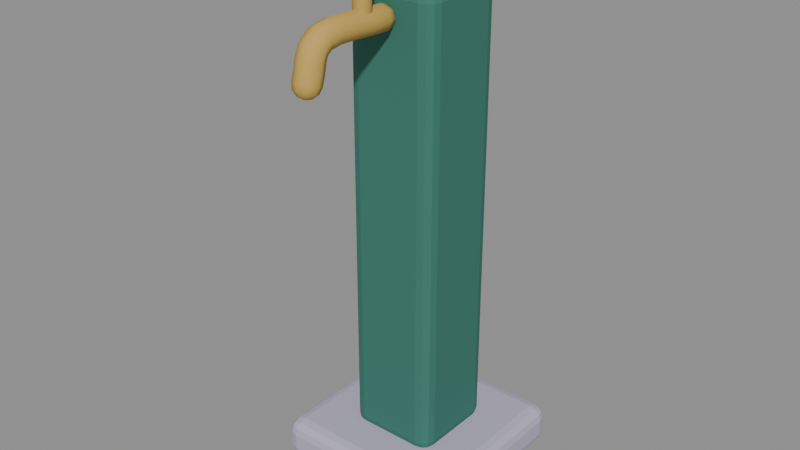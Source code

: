 # Source: tap_post.blend  (saved by Blender 5.1.30; exported with 4.5.12 LTS)
import bpy
from mathutils import Matrix  # noqa: F401  (used for matrix-valued properties, if any)

bpy.ops.wm.read_factory_settings(use_empty=True)
scene = bpy.context.scene
scene.name = 'Scene'

# ---- materials (node trees are filled in below, after node groups)
mat_stone = bpy.data.materials.new('stone')
mat_stone.diffuse_color = (0.4735, 0.4397, 0.5711, 1.0)
mat_teal = bpy.data.materials.new('teal')
mat_teal.diffuse_color = (0.04667, 0.1878, 0.1441, 1.0)
mat_gold = bpy.data.materials.new('gold')
mat_gold.diffuse_color = (0.5647, 0.3712, 0.09084, 1.0)

# ---- material node trees
mat_stone.use_nodes = True; mat_stone.node_tree.nodes.clear()
_N = mat_stone.node_tree.nodes; _L = mat_stone.node_tree.links
n0 = _N.new('ShaderNodeBsdfPrincipled'); n0.name = 'Principled BSDF'; n0.location = (-200, 100)
n0.inputs[0].default_value = (0.4735, 0.4397, 0.5711, 1.0)
n0.inputs[2].default_value = 0.8
n0.inputs[13].default_value = 0.25
n1 = _N.new('ShaderNodeOutputMaterial'); n1.name = 'Material Output'; n1.location = (200, 100)
_L.new(n0.outputs[0], n1.inputs[0])
n1.is_active_output = True
mat_teal.use_nodes = True; mat_teal.node_tree.nodes.clear()
_N = mat_teal.node_tree.nodes; _L = mat_teal.node_tree.links
n0 = _N.new('ShaderNodeBsdfPrincipled'); n0.name = 'Principled BSDF'; n0.location = (-200, 100)
n0.inputs[0].default_value = (0.04667, 0.1878, 0.1441, 1.0)
n0.inputs[2].default_value = 0.77
n0.inputs[13].default_value = 0.25
n1 = _N.new('ShaderNodeOutputMaterial'); n1.name = 'Material Output'; n1.location = (200, 100)
_L.new(n0.outputs[0], n1.inputs[0])
n1.is_active_output = True
mat_gold.use_nodes = True; mat_gold.node_tree.nodes.clear()
_N = mat_gold.node_tree.nodes; _L = mat_gold.node_tree.links
n0 = _N.new('ShaderNodeBsdfPrincipled'); n0.name = 'Principled BSDF'; n0.location = (-200, 100)
n0.inputs[0].default_value = (0.5647, 0.3712, 0.09084, 1.0)
n0.inputs[2].default_value = 0.77
n0.inputs[13].default_value = 0.25
n1 = _N.new('ShaderNodeOutputMaterial'); n1.name = 'Material Output'; n1.location = (200, 100)
_L.new(n0.outputs[0], n1.inputs[0])
n1.is_active_output = True

# ---- meshes
me_stone_base = bpy.data.meshes.new('Stone_base')
me_stone_base.from_pydata([(-0.175, -0.175, -0.04), (-0.175, -0.175, 0.04), (-0.175, 0.175, -0.04), (-0.175, 0.175, 0.04), (0.175, -0.175, -0.04), (0.175, -0.175, 0.04), (0.175, 0.175, -0.04), (0.175, 0.175, 0.04)], [], [(0, 1, 3, 2), (2, 3, 7, 6), (6, 7, 5, 4), (4, 5, 1, 0), (2, 6, 4, 0), (7, 3, 1, 5)])
me_stone_base.materials.append(mat_stone)
me_stone_base.update()
me_post = bpy.data.meshes.new('Post')
me_post.from_pydata([(-0.085, -0.085, -0.425), (-0.085, -0.085, 0.425), (-0.085, 0.085, -0.425), (-0.085, 0.085, 0.425), (0.085, -0.085, -0.425), (0.085, -0.085, 0.425), (0.085, 0.085, -0.425), (0.085, 0.085, 0.425)], [], [(0, 1, 3, 2), (2, 3, 7, 6), (6, 7, 5, 4), (4, 5, 1, 0), (2, 6, 4, 0), (7, 3, 1, 5)])
me_post.materials.append(mat_teal)
me_post.update()
me_brass_tap = bpy.data.meshes.new('Brass_tap')
me_brass_tap.from_pydata([(0.0115, -0.0801, 0.8592), (0.008132, -0.07977, 0.8673), (7.042e-19, -0.07963, 0.8707), (-0.008132, -0.07977, 0.8673), (-0.0115, -0.0801, 0.8592), (-0.008132, -0.08043, 0.8511), (-2.113e-18, -0.08056, 0.8477), (0.008132, -0.08043, 0.8511), (0.01992, -0.08851, 0.8595), (0.01408, -0.08794, 0.8736), (1.22e-18, -0.08771, 0.8794), (-0.01408, -0.08794, 0.8736), (-0.01992, -0.08851, 0.8595), (-0.01408, -0.08908, 0.8455), (-3.659e-18, -0.08931, 0.8396), (0.01408, -0.08908, 0.8455), (0.023, -0.1, 0.86), (0.01626, -0.09934, 0.8763), (1.408e-18, -0.09907, 0.883), (-0.01626, -0.09934, 0.8763), (-0.023, -0.1, 0.86), (-0.01626, -0.1007, 0.8437), (-4.225e-18, -0.1009, 0.837), (0.01626, -0.1007, 0.8437), (0.023, -0.1348, 0.8614), (0.01626, -0.134, 0.8776), (1.408e-18, -0.1336, 0.8844), (-0.01626, -0.134, 0.8776), (-0.023, -0.1348, 0.8614), (-0.01626, -0.1357, 0.8452), (-4.225e-18, -0.1361, 0.8384), (0.01626, -0.1357, 0.8452), (0.023, -0.1713, 0.8637), (0.01626, -0.1706, 0.88), (1.408e-18, -0.1703, 0.8867), (-0.01626, -0.1706, 0.88), (-0.023, -0.1713, 0.8637), (-0.01626, -0.1719, 0.8475), (-4.225e-18, -0.1722, 0.8408), (0.01626, -0.1719, 0.8475), (0.023, -0.2045, 0.8642), (0.01626, -0.2056, 0.8804), (1.408e-18, -0.206, 0.8872), (-0.01626, -0.2056, 0.8804), (-0.023, -0.2045, 0.8642), (-0.01626, -0.2035, 0.848), (-4.225e-18, -0.2031, 0.8413), (0.01626, -0.2035, 0.848), (0.023, -0.23, 0.86), (0.01626, -0.2357, 0.8752), (1.408e-18, -0.2381, 0.8815), (-0.01626, -0.2357, 0.8752), (-0.023, -0.23, 0.86), (-0.01626, -0.2243, 0.8448), (-4.225e-18, -0.2219, 0.8385), (0.01626, -0.2243, 0.8448), (0.023, -0.2445, 0.8492), (0.01626, -0.2572, 0.8595), (1.408e-18, -0.2624, 0.8637), (-0.01626, -0.2572, 0.8595), (-0.023, -0.2445, 0.8492), (-0.01626, -0.2319, 0.839), (-4.225e-18, -0.2267, 0.8347), (0.01626, -0.2319, 0.839), (0.023, -0.2512, 0.8338), (0.01626, -0.2668, 0.8386), (1.408e-18, -0.2732, 0.8406), (-0.01626, -0.2668, 0.8386), (-0.023, -0.2512, 0.8338), (-0.01626, -0.2357, 0.8289), (-4.225e-18, -0.2293, 0.8269), (0.01626, -0.2357, 0.8289), (0.023, -0.2548, 0.8164), (0.01626, -0.2706, 0.8205), (1.408e-18, -0.2771, 0.8222), (-0.01626, -0.2706, 0.8205), (-0.023, -0.2548, 0.8164), (-0.01626, -0.2391, 0.8123), (-4.225e-18, -0.2326, 0.8106), (0.01626, -0.2391, 0.8123), (0.023, -0.26, 0.8), (0.01626, -0.2755, 0.8049), (1.408e-18, -0.2819, 0.8069), (-0.01626, -0.2755, 0.8049), (-0.023, -0.26, 0.8), (-0.01626, -0.2445, 0.7951), (-4.225e-18, -0.2381, 0.7931), (0.01626, -0.2445, 0.7951), (0.01992, -0.2634, 0.789), (0.01408, -0.2769, 0.7933), (1.22e-18, -0.2825, 0.795), (-0.01408, -0.2769, 0.7933), (-0.01992, -0.2634, 0.789), (-0.01408, -0.25, 0.7848), (-3.659e-18, -0.2444, 0.7831), (0.01408, -0.25, 0.7848), (0.0115, -0.266, 0.781), (0.008132, -0.2737, 0.7834), (7.042e-19, -0.2769, 0.7844), (-0.008132, -0.2737, 0.7834), (-0.0115, -0.266, 0.781), (-0.008132, -0.2582, 0.7786), (-2.113e-18, -0.255, 0.7775), (0.008132, -0.2582, 0.7786), (0.0, -0.07702, 0.8591), (0.0, -0.2669, 0.7781)], [], [(0, 1, 9, 8), (1, 2, 10, 9), (2, 3, 11, 10), (3, 4, 12, 11), (4, 5, 13, 12), (5, 6, 14, 13), (6, 7, 15, 14), (7, 0, 8, 15), (8, 9, 17, 16), (9, 10, 18, 17), (10, 11, 19, 18), (11, 12, 20, 19), (12, 13, 21, 20), (13, 14, 22, 21), (14, 15, 23, 22), (15, 8, 16, 23), (16, 17, 25, 24), (17, 18, 26, 25), (18, 19, 27, 26), (19, 20, 28, 27), (20, 21, 29, 28), (21, 22, 30, 29), (22, 23, 31, 30), (23, 16, 24, 31), (24, 25, 33, 32), (25, 26, 34, 33), (26, 27, 35, 34), (27, 28, 36, 35), (28, 29, 37, 36), (29, 30, 38, 37), (30, 31, 39, 38), (31, 24, 32, 39), (32, 33, 41, 40), (33, 34, 42, 41), (34, 35, 43, 42), (35, 36, 44, 43), (36, 37, 45, 44), (37, 38, 46, 45), (38, 39, 47, 46), (39, 32, 40, 47), (40, 41, 49, 48), (41, 42, 50, 49), (42, 43, 51, 50), (43, 44, 52, 51), (44, 45, 53, 52), (45, 46, 54, 53), (46, 47, 55, 54), (47, 40, 48, 55), (48, 49, 57, 56), (49, 50, 58, 57), (50, 51, 59, 58), (51, 52, 60, 59), (52, 53, 61, 60), (53, 54, 62, 61), (54, 55, 63, 62), (55, 48, 56, 63), (56, 57, 65, 64), (57, 58, 66, 65), (58, 59, 67, 66), (59, 60, 68, 67), (60, 61, 69, 68), (61, 62, 70, 69), (62, 63, 71, 70), (63, 56, 64, 71), (64, 65, 73, 72), (65, 66, 74, 73), (66, 67, 75, 74), (67, 68, 76, 75), (68, 69, 77, 76), (69, 70, 78, 77), (70, 71, 79, 78), (71, 64, 72, 79), (72, 73, 81, 80), (73, 74, 82, 81), (74, 75, 83, 82), (75, 76, 84, 83), (76, 77, 85, 84), (77, 78, 86, 85), (78, 79, 87, 86), (79, 72, 80, 87), (80, 81, 89, 88), (81, 82, 90, 89), (82, 83, 91, 90), (83, 84, 92, 91), (84, 85, 93, 92), (85, 86, 94, 93), (86, 87, 95, 94), (87, 80, 88, 95), (88, 89, 97, 96), (89, 90, 98, 97), (90, 91, 99, 98), (91, 92, 100, 99), (92, 93, 101, 100), (93, 94, 102, 101), (94, 95, 103, 102), (95, 88, 96, 103), (1, 0, 104), (2, 1, 104), (3, 2, 104), (4, 3, 104), (5, 4, 104), (6, 5, 104), (7, 6, 104), (0, 7, 104), (96, 97, 105), (97, 98, 105), (98, 99, 105), (99, 100, 105), (100, 101, 105), (101, 102, 105), (102, 103, 105), (103, 96, 105)])
me_brass_tap.polygons.foreach_set('use_smooth', [True] * 112)
me_brass_tap.materials.append(mat_gold)
me_brass_tap.update()
me_valve_stem = bpy.data.meshes.new('Valve_stem')
me_valve_stem.from_pydata([(0.0, 0.015, -0.05), (0.0, 0.015, 0.05), (0.004635, 0.01427, -0.05), (0.004635, 0.01427, 0.05), (0.008817, 0.01214, -0.05), (0.008817, 0.01214, 0.05), (0.01214, 0.008817, -0.05), (0.01214, 0.008817, 0.05), (0.01427, 0.004635, -0.05), (0.01427, 0.004635, 0.05), (0.015, 0.0, -0.05), (0.015, 0.0, 0.05), (0.01427, -0.004635, -0.05), (0.01427, -0.004635, 0.05), (0.01214, -0.008817, -0.05), (0.01214, -0.008817, 0.05), (0.008817, -0.01214, -0.05), (0.008817, -0.01214, 0.05), (0.004635, -0.01427, -0.05), (0.004635, -0.01427, 0.05), (0.0, -0.015, -0.05), (0.0, -0.015, 0.05), (-0.004635, -0.01427, -0.05), (-0.004635, -0.01427, 0.05), (-0.008817, -0.01214, -0.05), (-0.008817, -0.01214, 0.05), (-0.01214, -0.008817, -0.05), (-0.01214, -0.008817, 0.05), (-0.01427, -0.004635, -0.05), (-0.01427, -0.004635, 0.05), (-0.015, 0.0, -0.05), (-0.015, 0.0, 0.05), (-0.01427, 0.004635, -0.05), (-0.01427, 0.004635, 0.05), (-0.01214, 0.008817, -0.05), (-0.01214, 0.008817, 0.05), (-0.008817, 0.01214, -0.05), (-0.008817, 0.01214, 0.05), (-0.004635, 0.01427, -0.05), (-0.004635, 0.01427, 0.05)], [], [(0, 1, 3, 2), (2, 3, 5, 4), (4, 5, 7, 6), (6, 7, 9, 8), (8, 9, 11, 10), (10, 11, 13, 12), (12, 13, 15, 14), (14, 15, 17, 16), (16, 17, 19, 18), (18, 19, 21, 20), (20, 21, 23, 22), (22, 23, 25, 24), (24, 25, 27, 26), (26, 27, 29, 28), (28, 29, 31, 30), (30, 31, 33, 32), (32, 33, 35, 34), (34, 35, 37, 36), (3, 1, 39, 37, 35, 33, 31, 29, 27, 25, 23, 21, 19, 17, 15, 13, 11, 9, 7, 5), (36, 37, 39, 38), (38, 39, 1, 0), (0, 2, 4, 6, 8, 10, 12, 14, 16, 18, 20, 22, 24, 26, 28, 30, 32, 34, 36, 38)])
me_valve_stem.polygons.foreach_set('use_smooth', [True] * 22)
me_valve_stem.materials.append(mat_gold)
me_valve_stem.update()
me_star_handle = bpy.data.meshes.new('Star_handle')
me_star_handle.from_pydata([(-0.007794, -0.1445, 0.98), (-0.007794, -0.1432, 0.9768), (-0.007794, -0.14, 0.9755), (-0.007794, -0.1368, 0.9768), (-0.007794, -0.1355, 0.98), (-0.007794, -0.1368, 0.9832), (-0.007794, -0.14, 0.9845), (-0.007794, -0.1432, 0.9832), (-0.0045, -0.1478, 0.98), (-0.0045, -0.1455, 0.9745), (-0.0045, -0.14, 0.9722), (-0.0045, -0.1345, 0.9745), (-0.0045, -0.1322, 0.98), (-0.0045, -0.1345, 0.9855), (-0.0045, -0.14, 0.9878), (-0.0045, -0.1455, 0.9855), (0.0, -0.149, 0.98), (0.0, -0.1464, 0.9736), (0.0, -0.14, 0.971), (0.0, -0.1336, 0.9736), (0.0, -0.131, 0.98), (0.0, -0.1336, 0.9864), (0.0, -0.14, 0.989), (0.0, -0.1464, 0.9864), (0.07, -0.149, 0.98), (0.07, -0.1464, 0.9736), (0.07, -0.14, 0.971), (0.07, -0.1336, 0.9736), (0.07, -0.131, 0.98), (0.07, -0.1336, 0.9864), (0.07, -0.14, 0.989), (0.07, -0.1464, 0.9864), (0.0745, -0.1478, 0.98), (0.0745, -0.1455, 0.9745), (0.0745, -0.14, 0.9722), (0.0745, -0.1345, 0.9745), (0.0745, -0.1322, 0.98), (0.0745, -0.1345, 0.9855), (0.0745, -0.14, 0.9878), (0.0745, -0.1455, 0.9855), (0.07779, -0.1445, 0.98), (0.07779, -0.1432, 0.9768), (0.07779, -0.14, 0.9755), (0.07779, -0.1368, 0.9768), (0.07779, -0.1355, 0.98), (0.07779, -0.1368, 0.9832), (0.07779, -0.14, 0.9845), (0.07779, -0.1432, 0.9832), (-0.009, -0.14, 0.98), (0.079, -0.14, 0.98)], [], [(0, 1, 9, 8), (1, 2, 10, 9), (2, 3, 11, 10), (3, 4, 12, 11), (4, 5, 13, 12), (5, 6, 14, 13), (6, 7, 15, 14), (7, 0, 8, 15), (8, 9, 17, 16), (9, 10, 18, 17), (10, 11, 19, 18), (11, 12, 20, 19), (12, 13, 21, 20), (13, 14, 22, 21), (14, 15, 23, 22), (15, 8, 16, 23), (16, 17, 25, 24), (17, 18, 26, 25), (18, 19, 27, 26), (19, 20, 28, 27), (20, 21, 29, 28), (21, 22, 30, 29), (22, 23, 31, 30), (23, 16, 24, 31), (24, 25, 33, 32), (25, 26, 34, 33), (26, 27, 35, 34), (27, 28, 36, 35), (28, 29, 37, 36), (29, 30, 38, 37), (30, 31, 39, 38), (31, 24, 32, 39), (32, 33, 41, 40), (33, 34, 42, 41), (34, 35, 43, 42), (35, 36, 44, 43), (36, 37, 45, 44), (37, 38, 46, 45), (38, 39, 47, 46), (39, 32, 40, 47), (1, 0, 48), (2, 1, 48), (3, 2, 48), (4, 3, 48), (5, 4, 48), (6, 5, 48), (7, 6, 48), (0, 7, 48), (40, 41, 49), (41, 42, 49), (42, 43, 49), (43, 44, 49), (44, 45, 49), (45, 46, 49), (46, 47, 49), (47, 40, 49)])
me_star_handle.polygons.foreach_set('use_smooth', [True] * 56)
me_star_handle.materials.append(mat_gold)
me_star_handle.update()
me_star_handle_001 = bpy.data.meshes.new('Star_handle.001')
me_star_handle_001.from_pydata([(0.0045, -0.1322, 0.98), (0.003182, -0.1322, 0.9832), (-2.017e-19, -0.1322, 0.9845), (-0.003182, -0.1322, 0.9832), (-0.0045, -0.1322, 0.98), (-0.003182, -0.1322, 0.9768), (-1.304e-18, -0.1322, 0.9755), (0.003182, -0.1322, 0.9768), (0.007794, -0.1355, 0.98), (0.005511, -0.1355, 0.9855), (2.017e-19, -0.1355, 0.9878), (-0.005511, -0.1355, 0.9855), (-0.007794, -0.1355, 0.98), (-0.005511, -0.1355, 0.9745), (-1.707e-18, -0.1355, 0.9722), (0.005511, -0.1355, 0.9745), (0.009, -0.14, 0.98), (0.006364, -0.14, 0.9864), (5.511e-19, -0.14, 0.989), (-0.006364, -0.14, 0.9864), (-0.009, -0.14, 0.98), (-0.006364, -0.14, 0.9736), (-1.653e-18, -0.14, 0.971), (0.006364, -0.14, 0.9736), (0.009, -0.21, 0.98), (0.006364, -0.21, 0.9864), (4.837e-18, -0.21, 0.989), (-0.006364, -0.21, 0.9864), (-0.009, -0.21, 0.98), (-0.006364, -0.21, 0.9736), (2.633e-18, -0.21, 0.971), (0.006364, -0.21, 0.9736), (0.007794, -0.2145, 0.98), (0.005511, -0.2145, 0.9855), (5.039e-18, -0.2145, 0.9878), (-0.005511, -0.2145, 0.9855), (-0.007794, -0.2145, 0.98), (-0.005511, -0.2145, 0.9745), (3.13e-18, -0.2145, 0.9722), (0.005511, -0.2145, 0.9745), (0.0045, -0.2178, 0.98), (0.003182, -0.2178, 0.9832), (5.039e-18, -0.2178, 0.9845), (-0.003182, -0.2178, 0.9832), (-0.0045, -0.2178, 0.98), (-0.003182, -0.2178, 0.9768), (3.937e-18, -0.2178, 0.9755), (0.003182, -0.2178, 0.9768), (-5.511e-19, -0.131, 0.98), (4.837e-18, -0.219, 0.98)], [], [(0, 1, 9, 8), (1, 2, 10, 9), (2, 3, 11, 10), (3, 4, 12, 11), (4, 5, 13, 12), (5, 6, 14, 13), (6, 7, 15, 14), (7, 0, 8, 15), (8, 9, 17, 16), (9, 10, 18, 17), (10, 11, 19, 18), (11, 12, 20, 19), (12, 13, 21, 20), (13, 14, 22, 21), (14, 15, 23, 22), (15, 8, 16, 23), (16, 17, 25, 24), (17, 18, 26, 25), (18, 19, 27, 26), (19, 20, 28, 27), (20, 21, 29, 28), (21, 22, 30, 29), (22, 23, 31, 30), (23, 16, 24, 31), (24, 25, 33, 32), (25, 26, 34, 33), (26, 27, 35, 34), (27, 28, 36, 35), (28, 29, 37, 36), (29, 30, 38, 37), (30, 31, 39, 38), (31, 24, 32, 39), (32, 33, 41, 40), (33, 34, 42, 41), (34, 35, 43, 42), (35, 36, 44, 43), (36, 37, 45, 44), (37, 38, 46, 45), (38, 39, 47, 46), (39, 32, 40, 47), (1, 0, 48), (2, 1, 48), (3, 2, 48), (4, 3, 48), (5, 4, 48), (6, 5, 48), (7, 6, 48), (0, 7, 48), (40, 41, 49), (41, 42, 49), (42, 43, 49), (43, 44, 49), (44, 45, 49), (45, 46, 49), (46, 47, 49), (47, 40, 49)])
me_star_handle_001.polygons.foreach_set('use_smooth', [True] * 56)
me_star_handle_001.materials.append(mat_gold)
me_star_handle_001.update()
me_star_handle_002 = bpy.data.meshes.new('Star_handle.002')
me_star_handle_002.from_pydata([(0.007794, -0.1445, 0.98), (0.007794, -0.1432, 0.9832), (0.007794, -0.14, 0.9845), (0.007794, -0.1368, 0.9832), (0.007794, -0.1355, 0.98), (0.007794, -0.1368, 0.9768), (0.007794, -0.14, 0.9755), (0.007794, -0.1432, 0.9768), (0.0045, -0.1478, 0.98), (0.0045, -0.1455, 0.9855), (0.0045, -0.14, 0.9878), (0.0045, -0.1345, 0.9855), (0.0045, -0.1322, 0.98), (0.0045, -0.1345, 0.9745), (0.0045, -0.14, 0.9722), (0.0045, -0.1455, 0.9745), (0.0, -0.149, 0.98), (0.0, -0.1464, 0.9864), (0.0, -0.14, 0.989), (0.0, -0.1336, 0.9864), (0.0, -0.131, 0.98), (0.0, -0.1336, 0.9736), (0.0, -0.14, 0.971), (0.0, -0.1464, 0.9736), (-0.07, -0.149, 0.98), (-0.07, -0.1464, 0.9864), (-0.07, -0.14, 0.989), (-0.07, -0.1336, 0.9864), (-0.07, -0.131, 0.98), (-0.07, -0.1336, 0.9736), (-0.07, -0.14, 0.971), (-0.07, -0.1464, 0.9736), (-0.0745, -0.1478, 0.98), (-0.0745, -0.1455, 0.9855), (-0.0745, -0.14, 0.9878), (-0.0745, -0.1345, 0.9855), (-0.0745, -0.1322, 0.98), (-0.0745, -0.1345, 0.9745), (-0.0745, -0.14, 0.9722), (-0.0745, -0.1455, 0.9745), (-0.07779, -0.1445, 0.98), (-0.07779, -0.1432, 0.9832), (-0.07779, -0.14, 0.9845), (-0.07779, -0.1368, 0.9832), (-0.07779, -0.1355, 0.98), (-0.07779, -0.1368, 0.9768), (-0.07779, -0.14, 0.9755), (-0.07779, -0.1432, 0.9768), (0.009, -0.14, 0.98), (-0.079, -0.14, 0.98)], [], [(0, 1, 9, 8), (1, 2, 10, 9), (2, 3, 11, 10), (3, 4, 12, 11), (4, 5, 13, 12), (5, 6, 14, 13), (6, 7, 15, 14), (7, 0, 8, 15), (8, 9, 17, 16), (9, 10, 18, 17), (10, 11, 19, 18), (11, 12, 20, 19), (12, 13, 21, 20), (13, 14, 22, 21), (14, 15, 23, 22), (15, 8, 16, 23), (16, 17, 25, 24), (17, 18, 26, 25), (18, 19, 27, 26), (19, 20, 28, 27), (20, 21, 29, 28), (21, 22, 30, 29), (22, 23, 31, 30), (23, 16, 24, 31), (24, 25, 33, 32), (25, 26, 34, 33), (26, 27, 35, 34), (27, 28, 36, 35), (28, 29, 37, 36), (29, 30, 38, 37), (30, 31, 39, 38), (31, 24, 32, 39), (32, 33, 41, 40), (33, 34, 42, 41), (34, 35, 43, 42), (35, 36, 44, 43), (36, 37, 45, 44), (37, 38, 46, 45), (38, 39, 47, 46), (39, 32, 40, 47), (1, 0, 48), (2, 1, 48), (3, 2, 48), (4, 3, 48), (5, 4, 48), (6, 5, 48), (7, 6, 48), (0, 7, 48), (40, 41, 49), (41, 42, 49), (42, 43, 49), (43, 44, 49), (44, 45, 49), (45, 46, 49), (46, 47, 49), (47, 40, 49)])
me_star_handle_002.polygons.foreach_set('use_smooth', [True] * 56)
me_star_handle_002.materials.append(mat_gold)
me_star_handle_002.update()
me_star_handle_003 = bpy.data.meshes.new('Star_handle.003')
me_star_handle_003.from_pydata([(0.0045, -0.1478, 0.98), (0.003182, -0.1478, 0.9768), (1.707e-18, -0.1478, 0.9755), (-0.003182, -0.1478, 0.9768), (-0.0045, -0.1478, 0.98), (-0.003182, -0.1478, 0.9832), (6.051e-19, -0.1478, 0.9845), (0.003182, -0.1478, 0.9832), (0.007794, -0.1445, 0.98), (0.005511, -0.1445, 0.9745), (1.304e-18, -0.1445, 0.9722), (-0.005511, -0.1445, 0.9745), (-0.007794, -0.1445, 0.98), (-0.005511, -0.1445, 0.9855), (-6.051e-19, -0.1445, 0.9878), (0.005511, -0.1445, 0.9855), (0.009, -0.14, 0.98), (0.006364, -0.14, 0.9736), (5.511e-19, -0.14, 0.971), (-0.006364, -0.14, 0.9736), (-0.009, -0.14, 0.98), (-0.006364, -0.14, 0.9864), (-1.653e-18, -0.14, 0.989), (0.006364, -0.14, 0.9864), (0.009, -0.07, 0.98), (0.006364, -0.07, 0.9736), (-1.231e-17, -0.07, 0.971), (-0.006364, -0.07, 0.9736), (-0.009, -0.07, 0.98), (-0.006364, -0.07, 0.9864), (-1.451e-17, -0.07, 0.989), (0.006364, -0.07, 0.9864), (0.007794, -0.0655, 0.98), (0.005511, -0.0655, 0.9745), (-1.321e-17, -0.0655, 0.9722), (-0.005511, -0.0655, 0.9745), (-0.007794, -0.0655, 0.98), (-0.005511, -0.0655, 0.9855), (-1.512e-17, -0.0655, 0.9878), (0.005511, -0.0655, 0.9855), (0.0045, -0.06221, 0.98), (0.003182, -0.06221, 0.9768), (-1.402e-17, -0.06221, 0.9755), (-0.003182, -0.06221, 0.9768), (-0.0045, -0.06221, 0.98), (-0.003182, -0.06221, 0.9832), (-1.512e-17, -0.06221, 0.9845), (0.003182, -0.06221, 0.9832), (1.653e-18, -0.149, 0.98), (-1.451e-17, -0.061, 0.98)], [], [(0, 1, 9, 8), (1, 2, 10, 9), (2, 3, 11, 10), (3, 4, 12, 11), (4, 5, 13, 12), (5, 6, 14, 13), (6, 7, 15, 14), (7, 0, 8, 15), (8, 9, 17, 16), (9, 10, 18, 17), (10, 11, 19, 18), (11, 12, 20, 19), (12, 13, 21, 20), (13, 14, 22, 21), (14, 15, 23, 22), (15, 8, 16, 23), (16, 17, 25, 24), (17, 18, 26, 25), (18, 19, 27, 26), (19, 20, 28, 27), (20, 21, 29, 28), (21, 22, 30, 29), (22, 23, 31, 30), (23, 16, 24, 31), (24, 25, 33, 32), (25, 26, 34, 33), (26, 27, 35, 34), (27, 28, 36, 35), (28, 29, 37, 36), (29, 30, 38, 37), (30, 31, 39, 38), (31, 24, 32, 39), (32, 33, 41, 40), (33, 34, 42, 41), (34, 35, 43, 42), (35, 36, 44, 43), (36, 37, 45, 44), (37, 38, 46, 45), (38, 39, 47, 46), (39, 32, 40, 47), (1, 0, 48), (2, 1, 48), (3, 2, 48), (4, 3, 48), (5, 4, 48), (6, 5, 48), (7, 6, 48), (0, 7, 48), (40, 41, 49), (41, 42, 49), (42, 43, 49), (43, 44, 49), (44, 45, 49), (45, 46, 49), (46, 47, 49), (47, 40, 49)])
me_star_handle_003.polygons.foreach_set('use_smooth', [True] * 56)
me_star_handle_003.materials.append(mat_gold)
me_star_handle_003.update()

# ---- objects
ob_tappost = bpy.data.objects.new('TapPost', None)
ob_stone_base = bpy.data.objects.new('Stone_base', me_stone_base)
ob_post = bpy.data.objects.new('Post', me_post)
ob_brass_tap = bpy.data.objects.new('Brass_tap', me_brass_tap)
ob_valve_stem = bpy.data.objects.new('Valve_stem', me_valve_stem)
ob_star_handle = bpy.data.objects.new('Star_handle', me_star_handle)
ob_star_handle_001 = bpy.data.objects.new('Star_handle.001', me_star_handle_001)
ob_star_handle_002 = bpy.data.objects.new('Star_handle.002', me_star_handle_002)
ob_star_handle_003 = bpy.data.objects.new('Star_handle.003', me_star_handle_003)

# ---- transforms, parenting, visibility, modifiers, constraints
ob_tappost.location = (0.0, 0.0, 0.0)
ob_tappost.empty_display_size = 0.05
ob_stone_base.parent = ob_tappost
ob_stone_base.location = (0.0, 0.0, 0.04)
_m = ob_stone_base.modifiers.new('Bevel', 'BEVEL')
_m.width = 0.025
_m.width_pct = 0.025
_m.segments = 3
_m.angle_limit = 0.6109
ob_post.parent = ob_tappost
ob_post.location = (0.0, 0.0, 0.49)
_m = ob_post.modifiers.new('Bevel', 'BEVEL')
_m.width = 0.025
_m.width_pct = 0.025
_m.segments = 3
_m.angle_limit = 0.6109
ob_brass_tap.parent = ob_tappost
ob_brass_tap.location = (0.0, 0.0, 0.0)
ob_valve_stem.parent = ob_tappost
ob_valve_stem.location = (0.0, -0.14, 0.92)
_m = ob_valve_stem.modifiers.new('Bevel', 'BEVEL')
_m.width = 0.003
_m.width_pct = 0.003
_m.segments = 3
_m.angle_limit = 0.6109
ob_star_handle.parent = ob_tappost
ob_star_handle.location = (0.0, 0.0, 0.0)
ob_star_handle_001.parent = ob_tappost
ob_star_handle_001.location = (0.0, 0.0, 0.0)
ob_star_handle_002.parent = ob_tappost
ob_star_handle_002.location = (0.0, 0.0, 0.0)
ob_star_handle_003.parent = ob_tappost
ob_star_handle_003.location = (0.0, 0.0, 0.0)

# ---- collection membership
scene.collection.objects.link(ob_tappost)
scene.collection.objects.link(ob_stone_base)
scene.collection.objects.link(ob_post)
scene.collection.objects.link(ob_brass_tap)
scene.collection.objects.link(ob_valve_stem)
scene.collection.objects.link(ob_star_handle)
scene.collection.objects.link(ob_star_handle_001)
scene.collection.objects.link(ob_star_handle_002)
scene.collection.objects.link(ob_star_handle_003)

# ---- scene / render settings (as saved in the file)
scene.frame_start = 1; scene.frame_end = 250; scene.frame_set(1)
scene.render.engine = 'BLENDER_EEVEE_NEXT'
scene.render.bake_bias = 0.0
scene.render.bake_samples = 0
scene.cycles.sampling_pattern = 'TABULATED_SOBOL'
scene.eevee.use_volume_custom_range = False
bpy.context.view_layer.update()

# ---- added for rendering (the .blend has no active camera and no usable light): camera, sun + grey world if the file has none
cam_auto = bpy.data.cameras.new('AutoCamera')
cam_auto.lens = 50.0
cam_auto.sensor_width = 36.0
cam_auto.clip_end = 1000.0
ob_auto_camera = bpy.data.objects.new('AutoCamera', cam_auto)
scene.collection.objects.link(ob_auto_camera)
ob_auto_camera.location = (1.05892, -1.32443, 1.34164)
ob_auto_camera.rotation_euler = (1.09748, -7.21219e-08, 0.694738)
scene.camera = ob_auto_camera
light_auto_sun = bpy.data.lights.new('AutoSun', 'SUN')
light_auto_sun.energy = 3.0
light_auto_sun.angle = 0.0523599
ob_auto_sun = bpy.data.objects.new('AutoSun', light_auto_sun)
scene.collection.objects.link(ob_auto_sun)
ob_auto_sun.rotation_euler = (0.872665, 0.174533, 0.523599)
if scene.world is None:
    world_auto = bpy.data.worlds.new('AutoWorld')
    world_auto.color = (0.3, 0.3, 0.3)
    scene.world = world_auto
bpy.context.view_layer.update()
